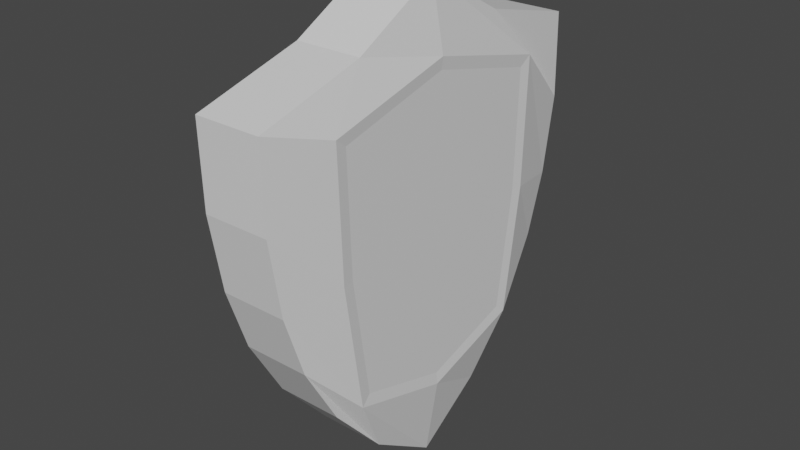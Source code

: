 # Source: Shield.blend  (saved by Blender 5.0.119; exported with 4.5.12 LTS)
import bpy
from mathutils import Matrix  # noqa: F401  (used for matrix-valued properties, if any)

bpy.ops.wm.read_factory_settings(use_empty=True)
scene = bpy.context.scene
scene.name = 'Scene'

# ---- collections
col_collection = bpy.data.collections.new('Collection'); scene.collection.children.link(col_collection)

# ---- materials (node trees are filled in below, after node groups)
mat_material = bpy.data.materials.new('Material')
mat_material.alpha_threshold = 0.0
mat_material.use_backface_culling_lightprobe_volume = False
mat_material.use_transparent_shadow = False
mat_material.roughness = 0.5
mat_material.line_color = (0.0, 0.0, 0.0, 1.0)

# ---- material node trees
mat_material.use_nodes = True; mat_material.node_tree.nodes.clear()
_N = mat_material.node_tree.nodes; _L = mat_material.node_tree.links
n0 = _N.new('ShaderNodeOutputMaterial'); n0.name = 'Material Output'; n0.location = (300, 300)
n1 = _N.new('ShaderNodeBsdfPrincipled'); n1.name = 'Principled BSDF'; n1.location = (10, 300)
n1.distribution = 'GGX'
n1.subsurface_method = 'RANDOM_WALK_SKIN'
n1.inputs[3].default_value = 1.45
n1.inputs[27].default_value = (0.0, 0.0, 0.0, 1.0)
n1.inputs[28].default_value = 1.0
_L.new(n1.outputs[0], n0.inputs[0])
n0.is_active_output = True

# ---- world
world_world = bpy.data.worlds.new('World'); scene.world = world_world
world_world.use_nodes = True; world_world.node_tree.nodes.clear()
_N = world_world.node_tree.nodes; _L = world_world.node_tree.links
n0 = _N.new('ShaderNodeOutputWorld'); n0.name = 'World Output'; n0.location = (300, 300)
n1 = _N.new('ShaderNodeBackground'); n1.name = 'Background'; n1.location = (10, 300)
n1.inputs[0].default_value = (0.05088, 0.05088, 0.05088, 1.0)
_L.new(n1.outputs[0], n0.inputs[0])
n0.is_active_output = True
world_world.color = (0.05088, 0.05088, 0.05088)
world_world.use_sun_shadow = False
world_world.sun_shadow_jitter_overblur = 0.0

# ---- meshes
me_cube = bpy.data.meshes.new('Cube')
me_cube.from_pydata([(1.0, 1.537, 1.29), (1.0, 1.0, -1.0), (1.0, -1.565, 1.265), (1.0, -1.0, -1.0), (-1.0, 1.537, 1.29), (-1.0, 1.0, -1.0), (-1.0, -1.565, 1.265), (-1.0, -1.0, -1.0), (-1.0, -4.281e-32, -1.868), (1.0, -0.001801, 1.886), (-1.0, -0.001801, 1.886), (1.0, -4.281e-32, -1.868), (1.0, 1.45, 0.001744), (-1.0, -1.452, 0.001744), (1.0, -1.452, 0.001744), (-1.0, 1.45, 0.001744), (1.0, 1.289, -0.4942), (1.0, -1.287, -0.4967), (-1.0, 1.289, -0.4942), (1.331, -0.001841, -1.118), (-1.331, -0.001841, -1.118), (-1.0, -1.287, -0.4967), (-1.0, -1.55, 0.6049), (1.0, 1.555, 0.6132), (1.0, -1.55, 0.6049), (-1.0, 1.555, 0.6132), (1.369, -0.003113, 1.355), (-1.369, -0.003113, 1.355), (-1.0, -0.5639, -1.496), (1.0, -0.7004, 1.504), (-1.0, -0.7004, 1.504), (1.0, -0.5639, -1.496), (-1.369, -0.9959, 0.06535), (1.331, -0.9033, 0.07404), (1.331, -0.7568, -0.8917), (-1.331, -0.7568, -0.8917), (-1.331, -0.9381, 1.025), (1.331, -0.9381, 1.025), (-1.0, 0.7031, 1.494), (1.0, 0.5639, -1.498), (-1.0, 0.5639, -1.498), (1.0, 0.7031, 1.494), (1.369, 0.9909, 0.06535), (-1.331, 0.8982, 0.07356), (-1.331, 0.7552, -0.8917), (1.331, 0.7552, -0.8917), (1.331, 0.9267, 1.033), (-1.331, 0.9267, 1.033), (1.369, 0.8384, -0.9638), (1.369, -0.001879, -1.215), (-1.369, -0.8397, -0.9638), (-1.369, -0.001879, -1.215), (-1.369, -1.034, 1.097), (-1.331, -0.002785, 1.26), (1.369, 1.022, 1.106), (1.331, -0.002785, 1.26), (1.369, -0.8397, -0.9638), (1.369, -1.034, 1.097), (1.369, -0.9959, 0.06535), (-1.331, -0.9033, 0.07404), (-1.369, 0.8384, -0.9638), (-1.369, 1.022, 1.106), (-1.369, 0.9909, 0.06535), (1.331, 0.8982, 0.07356)], [], [(29, 30, 6, 2), (24, 2, 6, 22), (61, 38, 4, 25), (28, 31, 3, 7), (57, 29, 2, 24), (25, 4, 0, 23), (54, 41, 9, 26), (40, 39, 11, 8), (52, 30, 10, 27), (41, 38, 10, 9), (18, 15, 12, 16), (56, 58, 14, 17), (60, 62, 15, 18), (17, 14, 13, 21), (3, 17, 21, 7), (40, 60, 18, 5), (31, 56, 17, 3), (5, 18, 16, 1), (39, 48, 49, 11), (28, 50, 51, 8), (15, 25, 23, 12), (58, 57, 24, 14), (62, 61, 25, 15), (14, 24, 22, 13), (13, 22, 52, 32), (7, 21, 50, 28), (11, 49, 56, 31), (21, 13, 32, 50), (22, 6, 30, 52), (26, 9, 29, 57), (8, 11, 31, 28), (9, 10, 30, 29), (12, 23, 54, 42), (1, 16, 48, 39), (8, 51, 60, 40), (16, 12, 42, 48), (0, 4, 38, 41), (5, 1, 39, 40), (23, 0, 41, 54), (27, 10, 38, 61), (45, 19, 49, 48), (35, 20, 51, 50), (53, 36, 52, 27), (55, 46, 54, 26), (19, 34, 56, 49), (37, 55, 26, 57), (33, 37, 57, 58), (36, 59, 32, 52), (34, 33, 58, 56), (59, 35, 50, 32), (20, 44, 60, 51), (47, 53, 27, 61), (43, 47, 61, 62), (46, 63, 42, 54), (44, 43, 62, 60), (63, 45, 48, 42)])
_uv = me_cube.uv_layers.new(name='UVMap')
_uv.uv.foreach_set('vector', [0.625, 0.6875, 0.875, 0.6875, 0.875, 0.75, 0.625, 0.75, 0.5625, 0.75, 0.625, 0.75, 0.625, 1.0, 0.5625, 1.0, 0.5625, 0.1875, 0.625, 0.1875, 0.625, 0.25, 0.5625, 0.25, 0.125, 0.6875, 0.375, 0.6875, 0.375, 0.75, 0.125, 0.75, 0.5625, 0.6875, 0.625, 0.6875, 0.625, 0.75, 0.5625, 0.75, 0.5625, 0.25, 0.625, 0.25, 0.625, 0.5, 0.5625, 0.5, 0.5625, 0.5625, 0.625, 0.5625, 0.625, 0.625, 0.5625, 0.625, 0.125, 0.5625, 0.375, 0.5625, 0.375, 0.625, 0.125, 0.625, 0.5625, 0.0625, 0.625, 0.0625, 0.625, 0.125, 0.5625, 0.125, 0.625, 0.5625, 0.875, 0.5625, 0.875, 0.625, 0.625, 0.625, 0.4375, 0.25, 0.5, 0.25, 0.5, 0.5, 0.4375, 0.5, 0.4375, 0.6875, 0.5, 0.6875, 0.5, 0.75, 0.4375, 0.75, 0.4375, 0.1875, 0.5, 0.1875, 0.5, 0.25, 0.4375, 0.25, 0.4375, 0.75, 0.5, 0.75, 0.5, 1.0, 0.4375, 1.0, 0.375, 0.75, 0.4375, 0.75, 0.4375, 1.0, 0.375, 1.0, 0.375, 0.1875, 0.4375, 0.1875, 0.4375, 0.25, 0.375, 0.25, 0.375, 0.6875, 0.4375, 0.6875, 0.4375, 0.75, 0.375, 0.75, 0.375, 0.25, 0.4375, 0.25, 0.4375, 0.5, 0.375, 0.5, 0.375, 0.5625, 0.4375, 0.5625, 0.4375, 0.625, 0.375, 0.625, 0.375, 0.0625, 0.4375, 0.0625, 0.4375, 0.125, 0.375, 0.125, 0.5, 0.25, 0.5625, 0.25, 0.5625, 0.5, 0.5, 0.5, 0.5, 0.6875, 0.5625, 0.6875, 0.5625, 0.75, 0.5, 0.75, 0.5, 0.1875, 0.5625, 0.1875, 0.5625, 0.25, 0.5, 0.25, 0.5, 0.75, 0.5625, 0.75, 0.5625, 1.0, 0.5, 1.0, 0.5, 0.0, 0.5625, 0.0, 0.5625, 0.0625, 0.5, 0.0625, 0.375, 0.0, 0.4375, 0.0, 0.4375, 0.0625, 0.375, 0.0625, 0.375, 0.625, 0.4375, 0.625, 0.4375, 0.6875, 0.375, 0.6875, 0.4375, 0.0, 0.5, 0.0, 0.5, 0.0625, 0.4375, 0.0625, 0.5625, 0.0, 0.625, 0.0, 0.625, 0.0625, 0.5625, 0.0625, 0.5625, 0.625, 0.625, 0.625, 0.625, 0.6875, 0.5625, 0.6875, 0.125, 0.625, 0.375, 0.625, 0.375, 0.6875, 0.125, 0.6875, 0.625, 0.625, 0.875, 0.625, 0.875, 0.6875, 0.625, 0.6875, 0.5, 0.5, 0.5625, 0.5, 0.5625, 0.5625, 0.5, 0.5625, 0.375, 0.5, 0.4375, 0.5, 0.4375, 0.5625, 0.375, 0.5625, 0.375, 0.125, 0.4375, 0.125, 0.4375, 0.1875, 0.375, 0.1875, 0.4375, 0.5, 0.5, 0.5, 0.5, 0.5625, 0.4375, 0.5625, 0.625, 0.5, 0.875, 0.5, 0.875, 0.5625, 0.625, 0.5625, 0.125, 0.5, 0.375, 0.5, 0.375, 0.5625, 0.125, 0.5625, 0.5625, 0.5, 0.625, 0.5, 0.625, 0.5625, 0.5625, 0.5625, 0.5625, 0.125, 0.625, 0.125, 0.625, 0.1875, 0.5625, 0.1875, 0.443, 0.5694, 0.4419, 0.625, 0.4375, 0.625, 0.4375, 0.5625, 0.443, 0.0694, 0.4419, 0.125, 0.4375, 0.125, 0.4375, 0.0625, 0.5575, 0.125, 0.557, 0.06815, 0.5625, 0.0625, 0.5625, 0.125, 0.5575, 0.625, 0.557, 0.5682, 0.5625, 0.5625, 0.5625, 0.625, 0.4419, 0.625, 0.443, 0.6806, 0.4375, 0.6875, 0.4375, 0.625, 0.557, 0.6819, 0.5575, 0.625, 0.5625, 0.625, 0.5625, 0.6875, 0.5, 0.6817, 0.557, 0.6819, 0.5625, 0.6875, 0.5, 0.6875, 0.557, 0.06815, 0.5, 0.06834, 0.5, 0.0625, 0.5625, 0.0625, 0.443, 0.6806, 0.5, 0.6817, 0.5, 0.6875, 0.4375, 0.6875, 0.5, 0.06834, 0.443, 0.0694, 0.4375, 0.0625, 0.5, 0.0625, 0.4419, 0.125, 0.443, 0.1806, 0.4375, 0.1875, 0.4375, 0.125, 0.557, 0.1818, 0.5575, 0.125, 0.5625, 0.125, 0.5625, 0.1875, 0.5, 0.1817, 0.557, 0.1818, 0.5625, 0.1875, 0.5, 0.1875, 0.557, 0.5682, 0.5, 0.5683, 0.5, 0.5625, 0.5625, 0.5625, 0.443, 0.1806, 0.5, 0.1817, 0.5, 0.1875, 0.4375, 0.1875, 0.5, 0.5683, 0.443, 0.5694, 0.4375, 0.5625, 0.5, 0.5625])
me_cube.materials.append(mat_material)
me_cube.use_mirror_vertex_groups = False
me_cube.update()
me_cube_001 = bpy.data.meshes.new('Cube.001')
me_cube_001.from_pydata([(1.331, -0.004912, 0.1572), (-1.331, -0.004912, 0.1572), (1.331, -0.001841, -1.118), (-1.331, -0.001841, -1.118), (1.331, -0.9033, 0.07404), (1.331, -0.7568, -0.8917), (-1.331, -0.7568, -0.8917), (-1.331, -0.9381, 1.025), (1.331, -0.9381, 1.025), (-1.331, 0.8982, 0.07356), (-1.331, 0.7552, -0.8917), (1.331, 0.7552, -0.8917), (1.331, 0.9267, 1.033), (-1.331, 0.9267, 1.033), (-1.331, -0.002785, 1.26), (1.331, -0.002785, 1.26), (-1.331, -0.9033, 0.07404), (1.331, 0.8982, 0.07356)], [], [(6, 16, 1, 3), (11, 17, 0, 2), (16, 7, 14, 1), (17, 12, 15, 0), (0, 15, 8, 4), (2, 0, 4, 5), (1, 14, 13, 9), (3, 1, 9, 10)])
_uv = me_cube_001.uv_layers.new(name='UVMap')
_uv.uv.foreach_set('vector', [0.443, 0.0694, 0.5, 0.06834, 0.5, 0.125, 0.4419, 0.125, 0.443, 0.5694, 0.5, 0.5683, 0.5, 0.625, 0.4419, 0.625, 0.5, 0.06834, 0.557, 0.06815, 0.5575, 0.125, 0.5, 0.125, 0.5, 0.5683, 0.557, 0.5682, 0.5575, 0.625, 0.5, 0.625, 0.5, 0.625, 0.5575, 0.625, 0.557, 0.6819, 0.5, 0.6817, 0.4419, 0.625, 0.5, 0.625, 0.5, 0.6817, 0.443, 0.6806, 0.5, 0.125, 0.5575, 0.125, 0.557, 0.1818, 0.5, 0.1817, 0.4419, 0.125, 0.5, 0.125, 0.5, 0.1817, 0.443, 0.1806])
me_cube_001.materials.append(mat_material)
me_cube_001.use_mirror_vertex_groups = False
me_cube_001.update()

# ---- objects
ob_metal = bpy.data.objects.new('Metal', me_cube)
ob_wood = bpy.data.objects.new('Wood', me_cube_001)

# ---- transforms, parenting, visibility, modifiers, constraints
ob_metal.location = (0.0, 0.0, 0.0)
ob_metal.scale = (0.265, 1.0, 1.0)
ob_metal.lock_rotations_4d = False
ob_metal.empty_display_type = 'ARROWS'
ob_metal.lineart.crease_threshold = 0.0
ob_wood.location = (0.0, 0.0, 0.0)
ob_wood.scale = (0.265, 1.0, 1.0)
ob_wood.lock_rotations_4d = False
ob_wood.empty_display_type = 'ARROWS'
ob_wood.lineart.crease_threshold = 0.0

# ---- collection membership
col_collection.objects.link(ob_metal)
col_collection.objects.link(ob_wood)

# ---- scene / render settings (as saved in the file)
scene.frame_start = 1; scene.frame_end = 250; scene.frame_set(1)
scene.render.engine = 'BLENDER_EEVEE_NEXT'
scene.render.bake_bias = 0.0
scene.render.bake_samples = 0
scene.cycles.sampling_pattern = 'TABULATED_SOBOL'
scene.view_settings.view_transform = 'Filmic'
bpy.context.view_layer.update()

# ---- added for rendering (the .blend has no active camera and no usable light): camera, sun
cam_auto = bpy.data.cameras.new('AutoCamera')
cam_auto.lens = 50.0
cam_auto.sensor_width = 36.0
cam_auto.clip_end = 1000.0
ob_auto_camera = bpy.data.objects.new('AutoCamera', cam_auto)
scene.collection.objects.link(ob_auto_camera)
ob_auto_camera.location = (4.56551, -5.48348, 3.66109)
ob_auto_camera.rotation_euler = (1.09748, -7.21219e-08, 0.694738)
scene.camera = ob_auto_camera
light_auto_sun = bpy.data.lights.new('AutoSun', 'SUN')
light_auto_sun.energy = 3.0
light_auto_sun.angle = 0.0523599
ob_auto_sun = bpy.data.objects.new('AutoSun', light_auto_sun)
scene.collection.objects.link(ob_auto_sun)
ob_auto_sun.rotation_euler = (0.872665, 0.174533, 0.523599)
bpy.context.view_layer.update()
